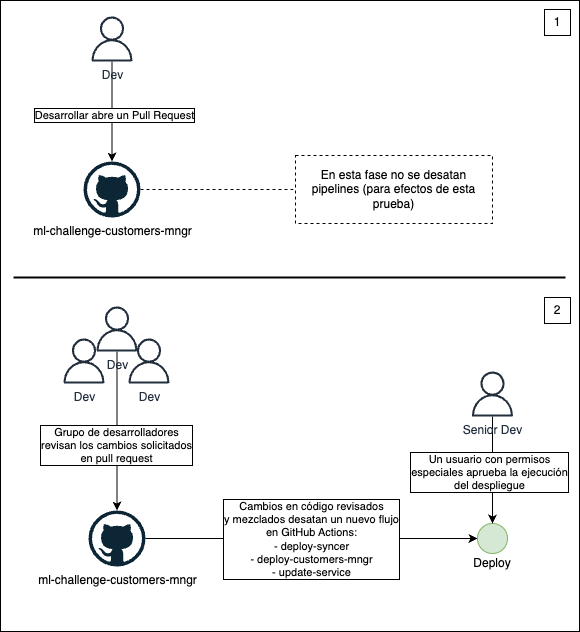

The diagram above was exported from draw.io. Its source (the exported page's mxGraphModel, read from the mxfile embedded in the PNG):
<mxGraphModel dx="875" dy="451" grid="0" gridSize="10" guides="1" tooltips="1" connect="1" arrows="1" fold="1" page="1" pageScale="1" pageWidth="850" pageHeight="1100" math="0" shadow="0">
  <root>
    <mxCell id="0" />
    <mxCell id="1" parent="0" />
    <mxCell id="2" value="" style="rounded=0;whiteSpace=wrap;html=1;" vertex="1" parent="1">
      <mxGeometry x="26" y="21" width="579" height="631" as="geometry" />
    </mxCell>
    <mxCell id="3" style="edgeStyle=orthogonalEdgeStyle;rounded=0;orthogonalLoop=1;jettySize=auto;html=1;entryX=0;entryY=0.5;entryDx=0;entryDy=0;dashed=1;endArrow=none;endFill=0;" edge="1" source="4" target="24" parent="1">
      <mxGeometry relative="1" as="geometry" />
    </mxCell>
    <mxCell id="4" value="ml-challenge-customers-mngr" style="dashed=0;outlineConnect=0;html=1;align=center;labelPosition=center;verticalLabelPosition=bottom;verticalAlign=top;shape=mxgraph.weblogos.github" vertex="1" parent="1">
      <mxGeometry x="109" y="182" width="57" height="56" as="geometry" />
    </mxCell>
    <mxCell id="5" style="edgeStyle=orthogonalEdgeStyle;rounded=0;orthogonalLoop=1;jettySize=auto;html=1;" edge="1" source="7" target="4" parent="1">
      <mxGeometry relative="1" as="geometry" />
    </mxCell>
    <mxCell id="6" value="Desarrollar abre un Pull Request" style="edgeLabel;html=1;align=center;verticalAlign=middle;resizable=0;points=[];labelBorderColor=default;" vertex="1" connectable="0" parent="5">
      <mxGeometry x="0.06" y="2" relative="1" as="geometry">
        <mxPoint as="offset" />
      </mxGeometry>
    </mxCell>
    <mxCell id="7" value="Dev" style="sketch=0;outlineConnect=0;fontColor=#232F3E;gradientColor=none;fillColor=#232F3D;strokeColor=none;dashed=0;verticalLabelPosition=bottom;verticalAlign=top;align=center;html=1;fontSize=12;fontStyle=0;aspect=fixed;pointerEvents=1;shape=mxgraph.aws4.user;" vertex="1" parent="1">
      <mxGeometry x="115" y="37" width="45" height="45" as="geometry" />
    </mxCell>
    <mxCell id="8" value="Dev" style="sketch=0;outlineConnect=0;fontColor=#232F3E;gradientColor=none;fillColor=#232F3D;strokeColor=none;dashed=0;verticalLabelPosition=bottom;verticalAlign=top;align=center;html=1;fontSize=12;fontStyle=0;aspect=fixed;pointerEvents=1;shape=mxgraph.aws4.user;" vertex="1" parent="1">
      <mxGeometry x="87" y="359" width="45" height="45" as="geometry" />
    </mxCell>
    <mxCell id="9" style="edgeStyle=orthogonalEdgeStyle;rounded=0;orthogonalLoop=1;jettySize=auto;html=1;" edge="1" source="11" target="15" parent="1">
      <mxGeometry relative="1" as="geometry" />
    </mxCell>
    <mxCell id="10" value="Grupo de desarrolladores&lt;div&gt;revisan los cambios solicitados&lt;/div&gt;&lt;div&gt;en pull request&lt;/div&gt;" style="edgeLabel;html=1;align=center;verticalAlign=middle;resizable=0;points=[];labelBorderColor=default;" vertex="1" connectable="0" parent="9">
      <mxGeometry x="0.1698" y="-1" relative="1" as="geometry">
        <mxPoint as="offset" />
      </mxGeometry>
    </mxCell>
    <mxCell id="11" value="Dev" style="sketch=0;outlineConnect=0;fontColor=#232F3E;gradientColor=none;fillColor=#232F3D;strokeColor=none;dashed=0;verticalLabelPosition=bottom;verticalAlign=top;align=center;html=1;fontSize=12;fontStyle=0;aspect=fixed;pointerEvents=1;shape=mxgraph.aws4.user;" vertex="1" parent="1">
      <mxGeometry x="120" y="327" width="45" height="45" as="geometry" />
    </mxCell>
    <mxCell id="12" value="Dev" style="sketch=0;outlineConnect=0;fontColor=#232F3E;gradientColor=none;fillColor=#232F3D;strokeColor=none;dashed=0;verticalLabelPosition=bottom;verticalAlign=top;align=center;html=1;fontSize=12;fontStyle=0;aspect=fixed;pointerEvents=1;shape=mxgraph.aws4.user;" vertex="1" parent="1">
      <mxGeometry x="152" y="359" width="45" height="45" as="geometry" />
    </mxCell>
    <mxCell id="13" style="edgeStyle=orthogonalEdgeStyle;rounded=0;orthogonalLoop=1;jettySize=auto;html=1;entryX=0;entryY=0.5;entryDx=0;entryDy=0;" edge="1" source="15" target="16" parent="1">
      <mxGeometry relative="1" as="geometry" />
    </mxCell>
    <mxCell id="14" value="Cambios en código revisados&lt;div&gt;y mezclados desatan un nuevo flujo&lt;/div&gt;&lt;div&gt;en GitHub Actions:&lt;/div&gt;&lt;div&gt;- deploy-syncer&lt;/div&gt;&lt;div&gt;- deploy-customers-mngr&lt;/div&gt;&lt;div&gt;- update-service&lt;/div&gt;" style="edgeLabel;html=1;align=center;verticalAlign=middle;resizable=0;points=[];labelBorderColor=default;" vertex="1" connectable="0" parent="13">
      <mxGeometry x="0.012" relative="1" as="geometry">
        <mxPoint x="-3" as="offset" />
      </mxGeometry>
    </mxCell>
    <mxCell id="15" value="ml-challenge-customers-mngr" style="dashed=0;outlineConnect=0;html=1;align=center;labelPosition=center;verticalLabelPosition=bottom;verticalAlign=top;shape=mxgraph.weblogos.github" vertex="1" parent="1">
      <mxGeometry x="114" y="531" width="57" height="56" as="geometry" />
    </mxCell>
    <mxCell id="16" value="" style="ellipse;whiteSpace=wrap;html=1;aspect=fixed;fillColor=#d5e8d4;strokeColor=#82b366;" vertex="1" parent="1">
      <mxGeometry x="503" y="544" width="30" height="30" as="geometry" />
    </mxCell>
    <mxCell id="17" value="Deploy" style="text;html=1;align=center;verticalAlign=middle;whiteSpace=wrap;rounded=0;" vertex="1" parent="1">
      <mxGeometry x="488" y="569" width="60" height="30" as="geometry" />
    </mxCell>
    <mxCell id="18" value="" style="line;strokeWidth=2;html=1;" vertex="1" parent="1">
      <mxGeometry x="39" y="293" width="552" height="10" as="geometry" />
    </mxCell>
    <mxCell id="19" value="1" style="whiteSpace=wrap;html=1;aspect=fixed;" vertex="1" parent="1">
      <mxGeometry x="570" y="30" width="26" height="26" as="geometry" />
    </mxCell>
    <mxCell id="20" value="2" style="whiteSpace=wrap;html=1;aspect=fixed;" vertex="1" parent="1">
      <mxGeometry x="570" y="318" width="26" height="26" as="geometry" />
    </mxCell>
    <mxCell id="21" style="edgeStyle=orthogonalEdgeStyle;rounded=0;orthogonalLoop=1;jettySize=auto;html=1;" edge="1" source="23" target="16" parent="1">
      <mxGeometry relative="1" as="geometry" />
    </mxCell>
    <mxCell id="22" value="Un usuario con permisos&lt;div&gt;especiales aprueba la ejecución&lt;/div&gt;&lt;div&gt;del despliegue&lt;/div&gt;" style="edgeLabel;html=1;align=center;verticalAlign=middle;resizable=0;points=[];labelBorderColor=default;" vertex="1" connectable="0" parent="21">
      <mxGeometry x="0.1402" relative="1" as="geometry">
        <mxPoint x="-4" y="-6" as="offset" />
      </mxGeometry>
    </mxCell>
    <mxCell id="23" value="Senior Dev" style="sketch=0;outlineConnect=0;fontColor=#232F3E;gradientColor=none;fillColor=#232F3D;strokeColor=none;dashed=0;verticalLabelPosition=bottom;verticalAlign=top;align=center;html=1;fontSize=12;fontStyle=0;aspect=fixed;pointerEvents=1;shape=mxgraph.aws4.user;" vertex="1" parent="1">
      <mxGeometry x="495.5" y="392" width="45" height="45" as="geometry" />
    </mxCell>
    <mxCell id="24" value="En esta fase no se desatan pipelines (para efectos de esta prueba)" style="text;html=1;align=center;verticalAlign=middle;whiteSpace=wrap;rounded=0;strokeColor=default;dashed=1;" vertex="1" parent="1">
      <mxGeometry x="321" y="176" width="197" height="68" as="geometry" />
    </mxCell>
  </root>
</mxGraphModel>